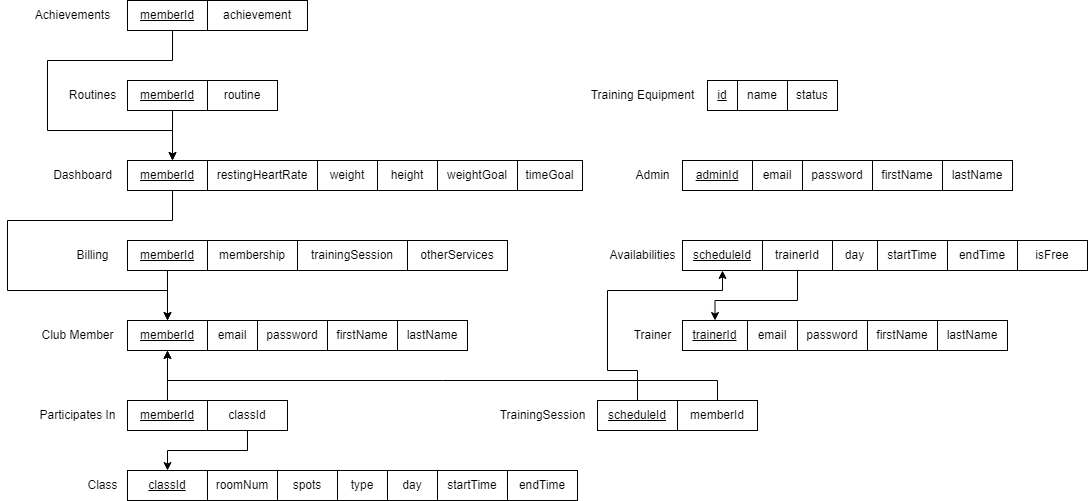

The diagram above was exported from draw.io. Its source (the exported page's mxGraphModel, read from the mxfile embedded in the PNG):
<mxGraphModel dx="2014" dy="2035" grid="1" gridSize="10" guides="1" tooltips="1" connect="1" arrows="1" fold="1" page="1" pageScale="1" pageWidth="827" pageHeight="1169" background="#ffffff" math="0" shadow="0">
  <root>
    <mxCell id="0" />
    <mxCell id="1" parent="0" />
    <mxCell id="U7149ucWV2uJ3858FfbE-1" value="&lt;u&gt;memberId&lt;/u&gt;" style="rounded=0;whiteSpace=wrap;html=1;" parent="1" vertex="1">
      <mxGeometry x="160" y="-290" width="80" height="30" as="geometry" />
    </mxCell>
    <mxCell id="dhYOQyUeaj437JnGQo1K-1" value="Club Member" style="text;html=1;align=center;verticalAlign=middle;resizable=0;points=[];autosize=1;strokeColor=none;fillColor=none;" parent="1" vertex="1">
      <mxGeometry x="60" y="-290" width="100" height="30" as="geometry" />
    </mxCell>
    <mxCell id="dhYOQyUeaj437JnGQo1K-2" value="&lt;u&gt;trainerId&lt;/u&gt;" style="rounded=0;whiteSpace=wrap;html=1;" parent="1" vertex="1">
      <mxGeometry x="715" y="-290" width="65" height="30" as="geometry" />
    </mxCell>
    <mxCell id="dhYOQyUeaj437JnGQo1K-3" value="&lt;u&gt;adminId&lt;/u&gt;" style="rounded=0;whiteSpace=wrap;html=1;" parent="1" vertex="1">
      <mxGeometry x="715" y="-450" width="70" height="30" as="geometry" />
    </mxCell>
    <mxCell id="dhYOQyUeaj437JnGQo1K-4" value="Trainer" style="text;html=1;align=center;verticalAlign=middle;resizable=0;points=[];autosize=1;strokeColor=none;fillColor=none;" parent="1" vertex="1">
      <mxGeometry x="655" y="-290" width="60" height="30" as="geometry" />
    </mxCell>
    <mxCell id="dhYOQyUeaj437JnGQo1K-5" value="Admin" style="text;html=1;align=center;verticalAlign=middle;resizable=0;points=[];autosize=1;strokeColor=none;fillColor=none;" parent="1" vertex="1">
      <mxGeometry x="655" y="-450" width="60" height="30" as="geometry" />
    </mxCell>
    <mxCell id="dhYOQyUeaj437JnGQo1K-7" value="email" style="rounded=0;whiteSpace=wrap;html=1;" parent="1" vertex="1">
      <mxGeometry x="240" y="-290" width="50" height="30" as="geometry" />
    </mxCell>
    <mxCell id="dhYOQyUeaj437JnGQo1K-8" value="firstName" style="rounded=0;whiteSpace=wrap;html=1;" parent="1" vertex="1">
      <mxGeometry x="900" y="-290" width="70" height="30" as="geometry" />
    </mxCell>
    <mxCell id="dhYOQyUeaj437JnGQo1K-9" value="firstName" style="rounded=0;whiteSpace=wrap;html=1;" parent="1" vertex="1">
      <mxGeometry x="905" y="-450" width="70" height="30" as="geometry" />
    </mxCell>
    <mxCell id="dhYOQyUeaj437JnGQo1K-10" value="weight" style="rounded=0;whiteSpace=wrap;html=1;" parent="1" vertex="1">
      <mxGeometry x="350" y="-450" width="60" height="30" as="geometry" />
    </mxCell>
    <mxCell id="dhYOQyUeaj437JnGQo1K-11" value="height" style="rounded=0;whiteSpace=wrap;html=1;" parent="1" vertex="1">
      <mxGeometry x="410" y="-450" width="60" height="30" as="geometry" />
    </mxCell>
    <mxCell id="dhYOQyUeaj437JnGQo1K-13" value="restingHeartRate" style="rounded=0;whiteSpace=wrap;html=1;" parent="1" vertex="1">
      <mxGeometry x="240" y="-450" width="110" height="30" as="geometry" />
    </mxCell>
    <mxCell id="dhYOQyUeaj437JnGQo1K-15" value="firstName" style="rounded=0;whiteSpace=wrap;html=1;" parent="1" vertex="1">
      <mxGeometry x="360" y="-290" width="70" height="30" as="geometry" />
    </mxCell>
    <mxCell id="dhYOQyUeaj437JnGQo1K-16" value="lastName" style="rounded=0;whiteSpace=wrap;html=1;" parent="1" vertex="1">
      <mxGeometry x="430" y="-290" width="70" height="30" as="geometry" />
    </mxCell>
    <mxCell id="dhYOQyUeaj437JnGQo1K-17" value="lastName" style="rounded=0;whiteSpace=wrap;html=1;" parent="1" vertex="1">
      <mxGeometry x="970" y="-290" width="70" height="30" as="geometry" />
    </mxCell>
    <mxCell id="dhYOQyUeaj437JnGQo1K-18" value="lastName" style="rounded=0;whiteSpace=wrap;html=1;" parent="1" vertex="1">
      <mxGeometry x="975" y="-450" width="70" height="30" as="geometry" />
    </mxCell>
    <mxCell id="dhYOQyUeaj437JnGQo1K-20" value="TrainingSession" style="text;html=1;align=center;verticalAlign=middle;resizable=0;points=[];autosize=1;strokeColor=none;fillColor=none;" parent="1" vertex="1">
      <mxGeometry x="520" y="-210" width="110" height="30" as="geometry" />
    </mxCell>
    <mxCell id="dhYOQyUeaj437JnGQo1K-50" style="edgeStyle=orthogonalEdgeStyle;rounded=0;orthogonalLoop=1;jettySize=auto;html=1;entryX=0.5;entryY=0;entryDx=0;entryDy=0;" parent="1" target="U7149ucWV2uJ3858FfbE-1" edge="1">
      <mxGeometry relative="1" as="geometry">
        <Array as="points">
          <mxPoint x="200" y="-340" />
        </Array>
        <mxPoint x="205" y="-340" as="sourcePoint" />
      </mxGeometry>
    </mxCell>
    <mxCell id="dhYOQyUeaj437JnGQo1K-27" value="Billing" style="text;html=1;align=center;verticalAlign=middle;resizable=0;points=[];autosize=1;strokeColor=none;fillColor=none;" parent="1" vertex="1">
      <mxGeometry x="95" y="-370" width="60" height="30" as="geometry" />
    </mxCell>
    <mxCell id="dhYOQyUeaj437JnGQo1K-28" value="membership" style="rounded=0;whiteSpace=wrap;html=1;" parent="1" vertex="1">
      <mxGeometry x="240" y="-370" width="90" height="30" as="geometry" />
    </mxCell>
    <mxCell id="dhYOQyUeaj437JnGQo1K-29" value="trainingSession" style="rounded=0;whiteSpace=wrap;html=1;" parent="1" vertex="1">
      <mxGeometry x="330" y="-370" width="110" height="30" as="geometry" />
    </mxCell>
    <mxCell id="dhYOQyUeaj437JnGQo1K-30" value="otherServices" style="rounded=0;whiteSpace=wrap;html=1;" parent="1" vertex="1">
      <mxGeometry x="440" y="-370" width="100" height="30" as="geometry" />
    </mxCell>
    <mxCell id="dhYOQyUeaj437JnGQo1K-34" value="routine" style="rounded=0;whiteSpace=wrap;html=1;" parent="1" vertex="1">
      <mxGeometry x="240" y="-530" width="70" height="30" as="geometry" />
    </mxCell>
    <mxCell id="dhYOQyUeaj437JnGQo1K-37" value="achievement" style="rounded=0;whiteSpace=wrap;html=1;" parent="1" vertex="1">
      <mxGeometry x="240" y="-610" width="100" height="30" as="geometry" />
    </mxCell>
    <mxCell id="dhYOQyUeaj437JnGQo1K-51" style="edgeStyle=orthogonalEdgeStyle;rounded=0;orthogonalLoop=1;jettySize=auto;html=1;entryX=0.5;entryY=0;entryDx=0;entryDy=0;" parent="1" target="U7149ucWV2uJ3858FfbE-1" edge="1">
      <mxGeometry relative="1" as="geometry">
        <Array as="points">
          <mxPoint x="205" y="-390" />
          <mxPoint x="40" y="-390" />
          <mxPoint x="40" y="-320" />
          <mxPoint x="200" y="-320" />
        </Array>
        <mxPoint x="205" y="-420" as="sourcePoint" />
      </mxGeometry>
    </mxCell>
    <mxCell id="dhYOQyUeaj437JnGQo1K-41" value="Dashboard" style="text;html=1;align=center;verticalAlign=middle;resizable=0;points=[];autosize=1;strokeColor=none;fillColor=none;" parent="1" vertex="1">
      <mxGeometry x="75" y="-450" width="80" height="30" as="geometry" />
    </mxCell>
    <mxCell id="dhYOQyUeaj437JnGQo1K-42" value="&lt;span&gt;day&lt;/span&gt;" style="rounded=0;whiteSpace=wrap;html=1;fontStyle=0" parent="1" vertex="1">
      <mxGeometry x="865" y="-370" width="45" height="30" as="geometry" />
    </mxCell>
    <mxCell id="dhYOQyUeaj437JnGQo1K-46" value="" style="edgeStyle=orthogonalEdgeStyle;rounded=0;orthogonalLoop=1;jettySize=auto;html=1;" parent="1" edge="1">
      <mxGeometry relative="1" as="geometry">
        <mxPoint x="205" y="-500" as="sourcePoint" />
        <mxPoint x="205" y="-450" as="targetPoint" />
      </mxGeometry>
    </mxCell>
    <mxCell id="dhYOQyUeaj437JnGQo1K-47" value="Routines" style="text;html=1;align=center;verticalAlign=middle;resizable=0;points=[];autosize=1;strokeColor=none;fillColor=none;" parent="1" vertex="1">
      <mxGeometry x="90" y="-530" width="70" height="30" as="geometry" />
    </mxCell>
    <mxCell id="dhYOQyUeaj437JnGQo1K-54" style="edgeStyle=orthogonalEdgeStyle;rounded=0;orthogonalLoop=1;jettySize=auto;html=1;entryX=0.5;entryY=0;entryDx=0;entryDy=0;" parent="1" edge="1">
      <mxGeometry relative="1" as="geometry">
        <Array as="points">
          <mxPoint x="205" y="-550" />
          <mxPoint x="80" y="-550" />
          <mxPoint x="80" y="-480" />
          <mxPoint x="205" y="-480" />
        </Array>
        <mxPoint x="205" y="-580" as="sourcePoint" />
        <mxPoint x="205" y="-450" as="targetPoint" />
      </mxGeometry>
    </mxCell>
    <mxCell id="dhYOQyUeaj437JnGQo1K-53" value="Achievements" style="text;html=1;align=center;verticalAlign=middle;resizable=0;points=[];autosize=1;strokeColor=none;fillColor=none;" parent="1" vertex="1">
      <mxGeometry x="55" y="-610" width="100" height="30" as="geometry" />
    </mxCell>
    <mxCell id="pOLwfdS1sSy3Bq63vLKC-1" style="edgeStyle=orthogonalEdgeStyle;rounded=0;orthogonalLoop=1;jettySize=auto;html=1;entryX=0.5;entryY=0;entryDx=0;entryDy=0;" edge="1" parent="1" source="dhYOQyUeaj437JnGQo1K-58" target="dhYOQyUeaj437JnGQo1K-2">
      <mxGeometry relative="1" as="geometry">
        <Array as="points">
          <mxPoint x="830" y="-310" />
          <mxPoint x="748" y="-310" />
        </Array>
      </mxGeometry>
    </mxCell>
    <mxCell id="dhYOQyUeaj437JnGQo1K-58" value="&lt;span&gt;trainerId&lt;/span&gt;" style="rounded=0;whiteSpace=wrap;html=1;fontStyle=0" parent="1" vertex="1">
      <mxGeometry x="795" y="-370" width="70" height="30" as="geometry" />
    </mxCell>
    <mxCell id="dhYOQyUeaj437JnGQo1K-59" value="Availabilities" style="text;html=1;align=center;verticalAlign=middle;resizable=0;points=[];autosize=1;strokeColor=none;fillColor=none;" parent="1" vertex="1">
      <mxGeometry x="630" y="-370" width="90" height="30" as="geometry" />
    </mxCell>
    <mxCell id="dhYOQyUeaj437JnGQo1K-70" value="weightGoal" style="rounded=0;whiteSpace=wrap;html=1;" parent="1" vertex="1">
      <mxGeometry x="470" y="-450" width="80" height="30" as="geometry" />
    </mxCell>
    <mxCell id="dhYOQyUeaj437JnGQo1K-72" value="timeGoal" style="rounded=0;whiteSpace=wrap;html=1;" parent="1" vertex="1">
      <mxGeometry x="550" y="-450" width="65" height="30" as="geometry" />
    </mxCell>
    <mxCell id="dhYOQyUeaj437JnGQo1K-78" value="&lt;u&gt;classId&lt;/u&gt;" style="rounded=0;whiteSpace=wrap;html=1;" parent="1" vertex="1">
      <mxGeometry x="160" y="-140" width="80" height="30" as="geometry" />
    </mxCell>
    <mxCell id="dhYOQyUeaj437JnGQo1K-82" value="Class" style="text;html=1;align=center;verticalAlign=middle;resizable=0;points=[];autosize=1;strokeColor=none;fillColor=none;" parent="1" vertex="1">
      <mxGeometry x="110" y="-140" width="50" height="30" as="geometry" />
    </mxCell>
    <mxCell id="dhYOQyUeaj437JnGQo1K-84" value="spots" style="rounded=0;whiteSpace=wrap;html=1;" parent="1" vertex="1">
      <mxGeometry x="310" y="-140" width="60" height="30" as="geometry" />
    </mxCell>
    <mxCell id="dhYOQyUeaj437JnGQo1K-85" value="type" style="rounded=0;whiteSpace=wrap;html=1;" parent="1" vertex="1">
      <mxGeometry x="370" y="-140" width="50" height="30" as="geometry" />
    </mxCell>
    <mxCell id="dhYOQyUeaj437JnGQo1K-89" value="Participates In" style="text;html=1;align=center;verticalAlign=middle;resizable=0;points=[];autosize=1;strokeColor=none;fillColor=none;" parent="1" vertex="1">
      <mxGeometry x="60" y="-210" width="100" height="30" as="geometry" />
    </mxCell>
    <mxCell id="bFKf5AjME9Bor4df5nbV-8" value="" style="edgeStyle=orthogonalEdgeStyle;rounded=0;orthogonalLoop=1;jettySize=auto;html=1;" parent="1" source="dhYOQyUeaj437JnGQo1K-90" target="U7149ucWV2uJ3858FfbE-1" edge="1">
      <mxGeometry relative="1" as="geometry" />
    </mxCell>
    <mxCell id="dhYOQyUeaj437JnGQo1K-90" value="&lt;u&gt;memberId&lt;/u&gt;" style="rounded=0;whiteSpace=wrap;html=1;" parent="1" vertex="1">
      <mxGeometry x="160" y="-210" width="80" height="30" as="geometry" />
    </mxCell>
    <mxCell id="KLN3sFp_k_tgvXIfX31l-5" style="edgeStyle=orthogonalEdgeStyle;rounded=0;orthogonalLoop=1;jettySize=auto;html=1;entryX=0.5;entryY=0;entryDx=0;entryDy=0;" parent="1" source="dhYOQyUeaj437JnGQo1K-92" target="dhYOQyUeaj437JnGQo1K-78" edge="1">
      <mxGeometry relative="1" as="geometry">
        <Array as="points">
          <mxPoint x="280" y="-160" />
          <mxPoint x="200" y="-160" />
        </Array>
      </mxGeometry>
    </mxCell>
    <mxCell id="dhYOQyUeaj437JnGQo1K-92" value="classId" style="rounded=0;whiteSpace=wrap;html=1;" parent="1" vertex="1">
      <mxGeometry x="240" y="-210" width="80" height="30" as="geometry" />
    </mxCell>
    <mxCell id="dhYOQyUeaj437JnGQo1K-100" value="&lt;u&gt;id&lt;/u&gt;" style="rounded=0;whiteSpace=wrap;html=1;" parent="1" vertex="1">
      <mxGeometry x="740" y="-530" width="30" height="30" as="geometry" />
    </mxCell>
    <mxCell id="dhYOQyUeaj437JnGQo1K-101" value="name" style="rounded=0;whiteSpace=wrap;html=1;" parent="1" vertex="1">
      <mxGeometry x="770" y="-530" width="50" height="30" as="geometry" />
    </mxCell>
    <mxCell id="dhYOQyUeaj437JnGQo1K-102" value="status" style="rounded=0;whiteSpace=wrap;html=1;" parent="1" vertex="1">
      <mxGeometry x="820" y="-530" width="50" height="30" as="geometry" />
    </mxCell>
    <mxCell id="dhYOQyUeaj437JnGQo1K-104" value="Training Equipment" style="text;html=1;align=center;verticalAlign=middle;resizable=0;points=[];autosize=1;strokeColor=none;fillColor=none;" parent="1" vertex="1">
      <mxGeometry x="610" y="-530" width="130" height="30" as="geometry" />
    </mxCell>
    <mxCell id="KLN3sFp_k_tgvXIfX31l-1" value="&lt;span&gt;startTime&lt;/span&gt;" style="rounded=0;whiteSpace=wrap;html=1;fontStyle=0" parent="1" vertex="1">
      <mxGeometry x="910" y="-370" width="70" height="30" as="geometry" />
    </mxCell>
    <mxCell id="KLN3sFp_k_tgvXIfX31l-2" value="&lt;span&gt;endTime&lt;/span&gt;" style="rounded=0;whiteSpace=wrap;html=1;fontStyle=0" parent="1" vertex="1">
      <mxGeometry x="980" y="-370" width="70" height="30" as="geometry" />
    </mxCell>
    <mxCell id="Ctmd-NM7SD35DN490TsI-2" value="isFree" style="rounded=0;whiteSpace=wrap;html=1;" parent="1" vertex="1">
      <mxGeometry x="1050" y="-370" width="70" height="30" as="geometry" />
    </mxCell>
    <mxCell id="WuY-vmfhzy6cc2J2wP6N-1" value="email" style="rounded=0;whiteSpace=wrap;html=1;" parent="1" vertex="1">
      <mxGeometry x="785" y="-450" width="50" height="30" as="geometry" />
    </mxCell>
    <mxCell id="WuY-vmfhzy6cc2J2wP6N-2" value="password" style="rounded=0;whiteSpace=wrap;html=1;" parent="1" vertex="1">
      <mxGeometry x="835" y="-450" width="70" height="30" as="geometry" />
    </mxCell>
    <mxCell id="WuY-vmfhzy6cc2J2wP6N-3" value="email" style="rounded=0;whiteSpace=wrap;html=1;" parent="1" vertex="1">
      <mxGeometry x="780" y="-290" width="50" height="30" as="geometry" />
    </mxCell>
    <mxCell id="WuY-vmfhzy6cc2J2wP6N-4" value="password" style="rounded=0;whiteSpace=wrap;html=1;" parent="1" vertex="1">
      <mxGeometry x="830" y="-290" width="70" height="30" as="geometry" />
    </mxCell>
    <mxCell id="WuY-vmfhzy6cc2J2wP6N-5" value="password" style="rounded=0;whiteSpace=wrap;html=1;" parent="1" vertex="1">
      <mxGeometry x="290" y="-290" width="70" height="30" as="geometry" />
    </mxCell>
    <mxCell id="PhcHstAgKju2nAjZJZHa-1" value="endTime" style="rounded=0;whiteSpace=wrap;html=1;" parent="1" vertex="1">
      <mxGeometry x="540" y="-140" width="70" height="30" as="geometry" />
    </mxCell>
    <mxCell id="PhcHstAgKju2nAjZJZHa-2" value="startTime" style="rounded=0;whiteSpace=wrap;html=1;" parent="1" vertex="1">
      <mxGeometry x="470" y="-140" width="70" height="30" as="geometry" />
    </mxCell>
    <mxCell id="PhcHstAgKju2nAjZJZHa-3" value="day" style="rounded=0;whiteSpace=wrap;html=1;" parent="1" vertex="1">
      <mxGeometry x="420" y="-140" width="50" height="30" as="geometry" />
    </mxCell>
    <mxCell id="bFKf5AjME9Bor4df5nbV-1" value="roomNum" style="rounded=0;whiteSpace=wrap;html=1;" parent="1" vertex="1">
      <mxGeometry x="240" y="-140" width="70" height="30" as="geometry" />
    </mxCell>
    <mxCell id="bFKf5AjME9Bor4df5nbV-2" value="&lt;u&gt;memberId&lt;/u&gt;" style="rounded=0;whiteSpace=wrap;html=1;" parent="1" vertex="1">
      <mxGeometry x="160" y="-610" width="80" height="30" as="geometry" />
    </mxCell>
    <mxCell id="bFKf5AjME9Bor4df5nbV-3" value="&lt;u&gt;memberId&lt;/u&gt;" style="rounded=0;whiteSpace=wrap;html=1;" parent="1" vertex="1">
      <mxGeometry x="160" y="-530" width="80" height="30" as="geometry" />
    </mxCell>
    <mxCell id="bFKf5AjME9Bor4df5nbV-4" value="&lt;u&gt;memberId&lt;/u&gt;" style="rounded=0;whiteSpace=wrap;html=1;" parent="1" vertex="1">
      <mxGeometry x="160" y="-450" width="80" height="30" as="geometry" />
    </mxCell>
    <mxCell id="bFKf5AjME9Bor4df5nbV-5" value="&lt;u&gt;memberId&lt;/u&gt;" style="rounded=0;whiteSpace=wrap;html=1;" parent="1" vertex="1">
      <mxGeometry x="160" y="-370" width="80" height="30" as="geometry" />
    </mxCell>
    <mxCell id="bFKf5AjME9Bor4df5nbV-9" style="edgeStyle=orthogonalEdgeStyle;rounded=0;orthogonalLoop=1;jettySize=auto;html=1;entryX=0.5;entryY=1;entryDx=0;entryDy=0;" parent="1" source="bFKf5AjME9Bor4df5nbV-6" target="U7149ucWV2uJ3858FfbE-1" edge="1">
      <mxGeometry relative="1" as="geometry">
        <Array as="points">
          <mxPoint x="750" y="-230" />
          <mxPoint x="200" y="-230" />
        </Array>
      </mxGeometry>
    </mxCell>
    <mxCell id="bFKf5AjME9Bor4df5nbV-6" value="memberId" style="rounded=0;whiteSpace=wrap;html=1;" parent="1" vertex="1">
      <mxGeometry x="710" y="-210" width="80" height="30" as="geometry" />
    </mxCell>
    <mxCell id="lJJtB3l6B_BPHwbpcqCV-6" style="edgeStyle=orthogonalEdgeStyle;rounded=0;orthogonalLoop=1;jettySize=auto;html=1;entryX=0.5;entryY=1;entryDx=0;entryDy=0;" parent="1" source="bFKf5AjME9Bor4df5nbV-16" target="lJJtB3l6B_BPHwbpcqCV-3" edge="1">
      <mxGeometry relative="1" as="geometry">
        <Array as="points">
          <mxPoint x="670" y="-240" />
          <mxPoint x="640" y="-240" />
          <mxPoint x="640" y="-320" />
          <mxPoint x="755" y="-320" />
        </Array>
      </mxGeometry>
    </mxCell>
    <mxCell id="bFKf5AjME9Bor4df5nbV-16" value="scheduleId" style="rounded=0;whiteSpace=wrap;html=1;fontStyle=4" parent="1" vertex="1">
      <mxGeometry x="630" y="-210" width="80" height="30" as="geometry" />
    </mxCell>
    <mxCell id="lJJtB3l6B_BPHwbpcqCV-3" value="scheduleId" style="rounded=0;whiteSpace=wrap;html=1;fontStyle=4" parent="1" vertex="1">
      <mxGeometry x="715" y="-370" width="80" height="30" as="geometry" />
    </mxCell>
  </root>
</mxGraphModel>